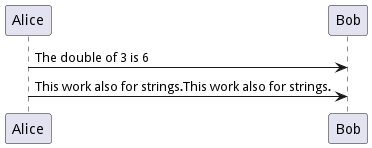

The diagram above was rendered by PlantUML. Its source (embedded in the PNG):
@startuml
!function $double($a) !return $a + $a

Alice -> Bob : The double of 3 is $double(3)
Alice -> Bob : $double("This work also for strings.")
@enduml